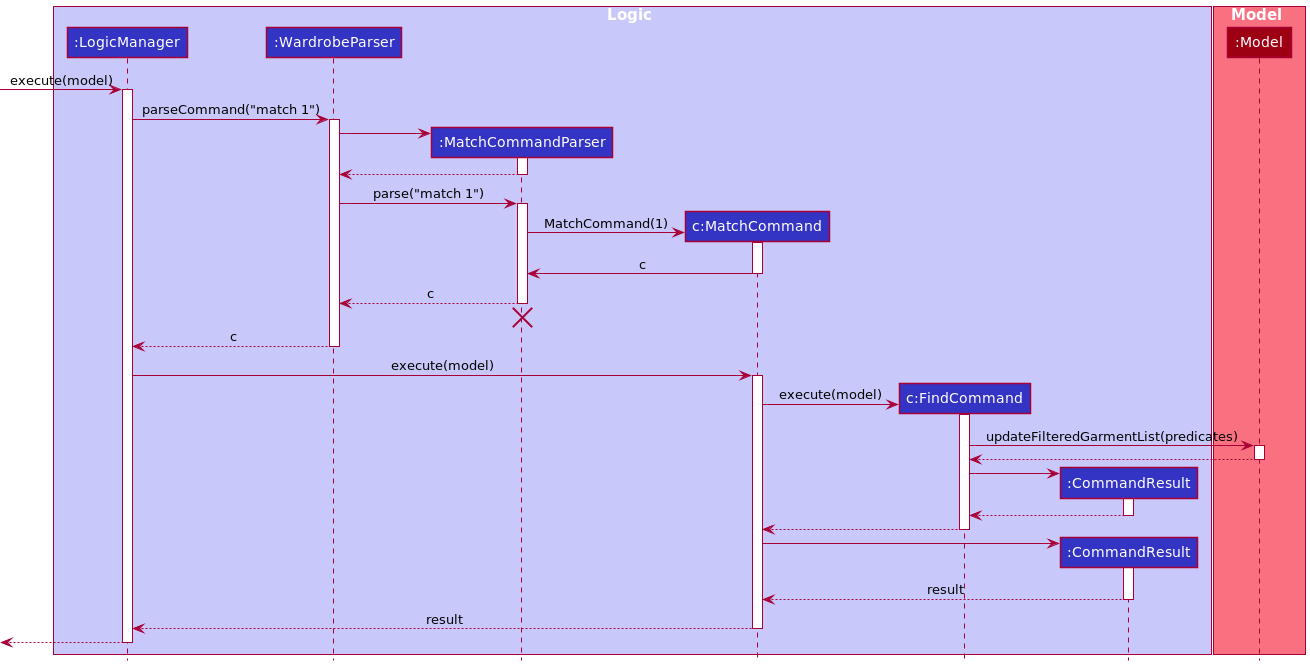

The diagram above was rendered by PlantUML. Its source (embedded in the PNG):
@startuml
!include style.puml
Box Logic LOGIC_COLOR_T1
participant ":LogicManager" as LogicManager LOGIC_COLOR
participant ":WardrobeParser" as WardrobeParser LOGIC_COLOR
participant ":MatchCommandParser" as MatchCommandParser LOGIC_COLOR

participant "c:MatchCommand" as MatchCommand LOGIC_COLOR
participant "c:FindCommand" as FindCommand LOGIC_COLOR
participant ":CommandResult" as CommandResult LOGIC_COLOR
end Box

box Model MODEL_COLOR_T1
participant ":Model" as Model MODEL_COLOR
end box

[-> LogicManager : execute(model)
activate LogicManager

LogicManager -> WardrobeParser : parseCommand("match 1")
activate WardrobeParser

create MatchCommandParser
WardrobeParser -> MatchCommandParser
activate MatchCommandParser

MatchCommandParser --> WardrobeParser
deactivate MatchCommandParser

WardrobeParser -> MatchCommandParser : parse("match 1")
activate MatchCommandParser

create MatchCommand
MatchCommandParser -> MatchCommand : MatchCommand(1)
activate MatchCommand

MatchCommand -> MatchCommandParser : c
deactivate MatchCommand

MatchCommandParser --> WardrobeParser : c
deactivate MatchCommandParser

MatchCommandParser -[hidden]-> WardrobeParser
destroy MatchCommandParser

WardrobeParser --> LogicManager : c
deactivate WardrobeParser

LogicManager -> MatchCommand : execute(model)
activate MatchCommand

create FindCommand
MatchCommand -> FindCommand : execute(model)
activate FindCommand

FindCommand -> Model : updateFilteredGarmentList(predicates)
activate Model

Model --> FindCommand
deactivate Model

create CommandResult
FindCommand -> CommandResult
activate CommandResult

CommandResult --> FindCommand
deactivate CommandResult

FindCommand --> MatchCommand
deactivate FindCommand

create CommandResult
MatchCommand -> CommandResult
activate CommandResult

CommandResult --> MatchCommand : result
deactivate CommandResult

MatchCommand --> LogicManager : result
deactivate MatchCommand

[<--LogicManager
deactivate LogicManager
@enduml